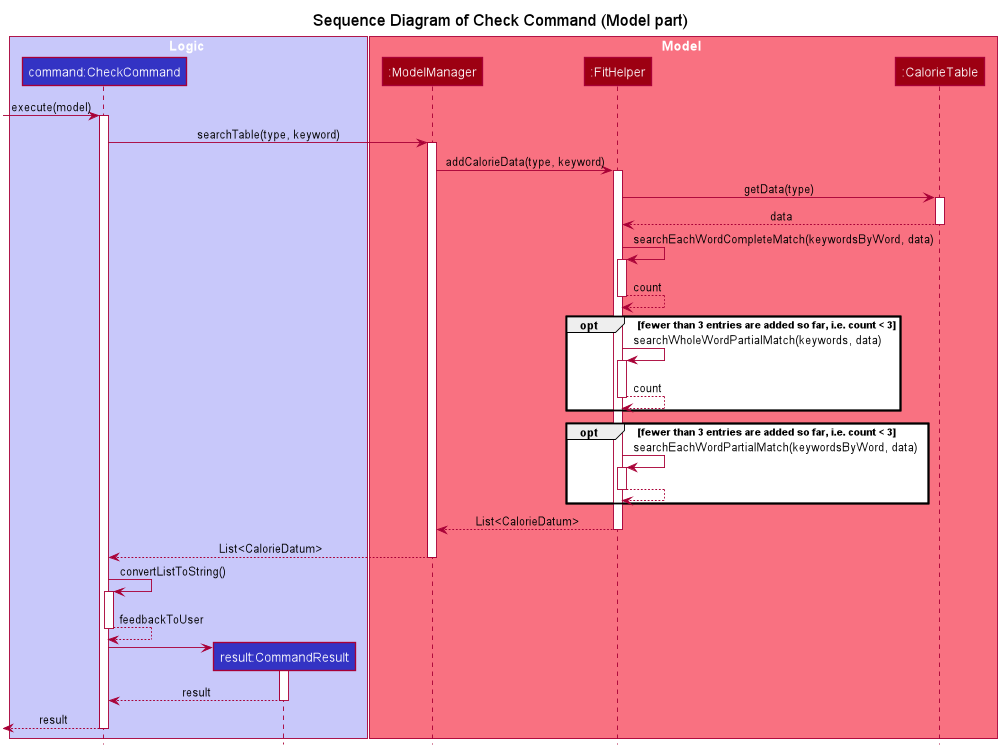

The diagram above was rendered by PlantUML. Its source (embedded in the PNG):
@startuml








skinparam BackgroundColor #FFFFFFF

skinparam Shadowing false

skinparam Class {
    FontColor #FFFFFF
    BorderThickness 1
    BorderColor #FFFFFF
    StereotypeFontColor #FFFFFF
    FontName Arial
}

skinparam Actor {
    BorderColor #000000
    Color #000000
    FontName Arial
}

skinparam Sequence {
    MessageAlign center
    BoxFontSize 15
    BoxPadding 0
    BoxFontColor #FFFFFF
    FontName Arial
}

skinparam Participant {
    FontColor #FFFFFFF
    Padding 20
}

skinparam MinClassWidth 50
skinparam ParticipantPadding 10
skinparam Shadowing false
skinparam DefaultTextAlignment center
skinparam packageStyle Rectangle

hide footbox
hide members
hide circle

title Sequence Diagram of Check Command (Model part)

box Logic #C8C8FA
participant "command:CheckCommand" as CheckCommand #3333C4
participant "result:CommandResult" as Result #3333C4
end box

box Model #F97181
participant ":ModelManager" as ModelManager #9D0012
participant ":FitHelper" as FitHelper #9D0012
participant ":CalorieTable" as CalorieTable #9D0012
end box




 -> CheckCommand : execute(model)
activate CheckCommand
CheckCommand -> ModelManager : searchTable(type, keyword)
activate ModelManager
ModelManager -> FitHelper : addCalorieData(type, keyword)
activate FitHelper
FitHelper -> CalorieTable : getData(type)
activate CalorieTable
FitHelper <-- CalorieTable : data
deactivate

FitHelper -> FitHelper : searchEachWordCompleteMatch(keywordsByWord, data)
activate FitHelper
FitHelper --> FitHelper : count
deactivate
opt fewer than 3 entries are added so far, i.e. count < 3
FitHelper -> FitHelper : searchWholeWordPartialMatch(keywords, data)
activate FitHelper
FitHelper --> FitHelper : count
deactivate
end
opt fewer than 3 entries are added so far, i.e. count < 3
FitHelper -> FitHelper : searchEachWordPartialMatch(keywordsByWord, data)
activate FitHelper
FitHelper --> FitHelper :
deactivate
end

FitHelper --> ModelManager : List<CalorieDatum>
deactivate FitHelper
ModelManager --> CheckCommand : List<CalorieDatum>
deactivate ModelManager
CheckCommand -> CheckCommand : convertListToString()
activate CheckCommand
CheckCommand --> CheckCommand : feedbackToUser
deactivate
create Result
CheckCommand -> Result
activate Result
Result --> CheckCommand : result
deactivate
 <-- CheckCommand : result
deactivate CheckCommand

@enduml